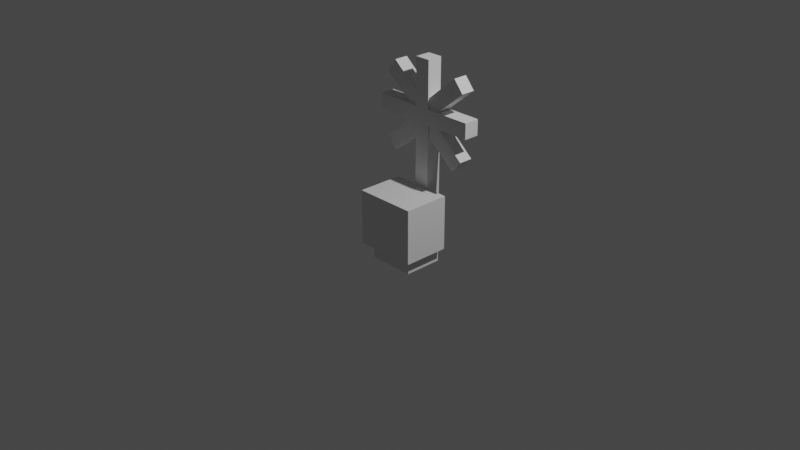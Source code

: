 # Source: Grasslandaltar.blend  (saved by Blender 2.91.10; exported with 4.5.12 LTS)
import bpy
from mathutils import Matrix  # noqa: F401  (used for matrix-valued properties, if any)

bpy.ops.wm.read_factory_settings(use_empty=True)
scene = bpy.context.scene
scene.name = 'Scene'

# ---- collections
col_collection = bpy.data.collections.new('Collection'); scene.collection.children.link(col_collection)

# ---- world
world_world = bpy.data.worlds.new('World'); scene.world = world_world
world_world.use_nodes = True; world_world.node_tree.nodes.clear()
_N = world_world.node_tree.nodes; _L = world_world.node_tree.links
n0 = _N.new('ShaderNodeOutputWorld'); n0.name = 'World Output'; n0.location = (300, 300)
n1 = _N.new('ShaderNodeBackground'); n1.name = 'Background'; n1.location = (10, 300)
n1.inputs[0].default_value = (0.05088, 0.05088, 0.05088, 1.0)
_L.new(n1.outputs[0], n0.inputs[0])
n0.is_active_output = True
world_world.color = (0.05088, 0.05088, 0.05088)
world_world.use_sun_shadow = False
world_world.sun_shadow_jitter_overblur = 0.0

# ---- cameras
cam_camera = bpy.data.cameras.new('Camera')
cam_camera.clip_end = 100.0
cam_camera.ortho_scale = 7.314

# ---- lights
light_light = bpy.data.lights.new('Light', 'POINT')
light_light.transmission_factor = 0.0
light_light.energy = 1000.0
light_light.shadow_soft_size = 0.1
light_light.shadow_maximum_resolution = 0.006
light_light.use_absolute_resolution = True

# ---- meshes
me_w_rfel_007 = bpy.data.meshes.new('Würfel.007')
me_w_rfel_007.from_pydata([(-1.0, -3.0, -1.0), (-1.0, -3.0, 1.0), (-1.0, 3.0, -1.0), (-1.0, 3.0, 1.0), (1.0, -3.0, -1.0), (1.0, -3.0, 1.0), (1.0, 3.0, -1.0), (1.0, 3.0, 1.0), (-6.676, 4.995, -15.39), (-6.676, 3.709, -13.86), (-6.676, 9.591, -11.53), (-6.676, 8.305, -10.0), (-1.228, 4.995, -15.39), (-1.228, 3.709, -13.86), (-1.228, 9.591, -11.53), (-1.228, 8.305, -10.0), (-7.766, 2.943, -14.5), (-7.766, -1.556, -9.138), (-7.766, 9.071, -9.358), (-7.766, 4.572, -3.996), (-1.228, 2.943, -14.5), (-1.228, -1.556, -9.138), (-1.228, 9.071, -9.358), (-1.228, 4.572, -3.996), (-1.228, 6.527, -14.1), (-1.228, -9.543, 5.047), (-1.228, 8.059, -12.82), (-1.228, -8.011, 6.332), (0.9514, 6.527, -14.1), (0.9515, -9.543, 5.047), (0.9514, 8.059, -12.82), (0.9515, -8.011, 6.332), (-1.228, -2.868, 0.2039), (-1.228, -4.154, 1.736), (-1.228, 1.728, 4.061), (-1.228, 0.4422, 5.593), (0.9514, -2.868, 0.2039), (0.9515, -4.154, 1.736), (0.9514, 1.728, 4.061), (0.9515, 0.4422, 5.593), (-1.228, -8.997, -4.938), (-1.228, -10.28, -3.406), (-1.228, -4.401, -1.082), (-1.228, -5.686, 0.4504), (0.9514, -8.997, -4.938), (0.9514, -10.28, -3.406), (0.9514, -4.401, -1.082), (0.9514, -5.686, 0.4504), (-1.0, -11.7, -0.47), (-1.0, -11.7, 1.53), (-1.0, -5.703, -0.47), (-1.0, -5.703, 1.53), (1.0, -11.7, -0.47), (1.0, -11.7, 1.53), (1.0, -5.703, -0.47), (1.0, -5.703, 1.53), (-1.0, -3.393, 1.468), (-1.0, -5.362, 1.816), (-1.0, -2.351, 7.377), (-0.9999, -4.321, 7.724), (1.0, -3.393, 1.468), (1.0, -5.362, 1.815), (1.0, -2.351, 7.377), (1.0, -4.321, 7.724), (-1.0, -4.333, -7.153), (-1.0, -6.302, -6.806), (-1.0, -3.291, -1.244), (-1.0, -5.261, -0.8968), (0.9999, -4.333, -7.153), (1.0, -6.302, -6.806), (1.0, -3.291, -1.244), (1.0, -5.26, -0.8968)], [], [(0, 1, 3, 2), (2, 3, 7, 6), (6, 7, 5, 4), (4, 5, 1, 0), (2, 6, 4, 0), (7, 3, 1, 5), (8, 9, 11, 10), (10, 11, 15, 14), (14, 15, 13, 12), (12, 13, 9, 8), (10, 14, 12, 8), (15, 11, 9, 13), (16, 17, 19, 18), (18, 19, 23, 22), (22, 23, 21, 20), (20, 21, 17, 16), (18, 22, 20, 16), (23, 19, 17, 21), (24, 25, 27, 26), (26, 27, 31, 30), (30, 31, 29, 28), (28, 29, 25, 24), (26, 30, 28, 24), (31, 27, 25, 29), (32, 33, 35, 34), (34, 35, 39, 38), (38, 39, 37, 36), (36, 37, 33, 32), (34, 38, 36, 32), (39, 35, 33, 37), (40, 41, 43, 42), (42, 43, 47, 46), (46, 47, 45, 44), (44, 45, 41, 40), (42, 46, 44, 40), (47, 43, 41, 45), (48, 49, 51, 50), (50, 51, 55, 54), (54, 55, 53, 52), (52, 53, 49, 48), (50, 54, 52, 48), (55, 51, 49, 53), (56, 57, 59, 58), (58, 59, 63, 62), (62, 63, 61, 60), (60, 61, 57, 56), (58, 62, 60, 56), (63, 59, 57, 61), (64, 65, 67, 66), (66, 67, 71, 70), (70, 71, 69, 68), (68, 69, 65, 64), (66, 70, 68, 64), (71, 67, 65, 69)])
_uv = me_w_rfel_007.uv_layers.new(name='UV-Map')
_uv.uv.foreach_set('vector', [0.4688, 0.5938, 0.4688, 0.625, 0.375, 0.625, 0.375, 0.5938, 0.375, 0.5938, 0.375, 0.625, 0.3438, 0.625, 0.3438, 0.5938, 0.5938, 0.5938, 0.5938, 0.625, 0.5, 0.625, 0.5, 0.5938, 0.5, 0.5938, 0.5, 0.625, 0.4688, 0.625, 0.4688, 0.5938, 0.4688, 0.625, 0.4688, 0.6562, 0.5625, 0.6562, 0.5625, 0.625, 0.375, 0.6562, 0.375, 0.625, 0.4688, 0.625, 0.4688, 0.6562, 0.2969, 0.6875, 0.2969, 0.7188, 0.2031, 0.7188, 0.2031, 0.6875, 0.2031, 0.6875, 0.2031, 0.7188, 0.125, 0.7188, 0.125, 0.6875, 0.4688, 0.6875, 0.4688, 0.7188, 0.375, 0.7188, 0.375, 0.6875, 0.375, 0.6875, 0.375, 0.7188, 0.2969, 0.7188, 0.2969, 0.6875, 0.2969, 0.7188, 0.2969, 0.7969, 0.3906, 0.7969, 0.3906, 0.7188, 0.2031, 0.7969, 0.2031, 0.7188, 0.2969, 0.7188, 0.2969, 0.7969, 0.2188, 0.7969, 0.2188, 0.9062, 0.09375, 0.9062, 0.09375, 0.7969, 0.09375, 0.7969, 0.09375, 0.9062, 0.0, 0.9062, 0.0, 0.7969, 0.4375, 0.7969, 0.4375, 0.9062, 0.3125, 0.9062, 0.3125, 0.7969, 0.3125, 0.7969, 0.3125, 0.9062, 0.2188, 0.9062, 0.2188, 0.7969, 0.2188, 0.9062, 0.2188, 1.0, 0.3438, 1.0, 0.3438, 0.9062, 0.09375, 1.0, 0.09375, 0.9062, 0.2188, 0.9062, 0.2188, 1.0, 0.0625, 0.375, 0.0625, 0.7656, 0.03125, 0.7656, 0.03125, 0.375, 0.03125, 0.375, 0.03125, 0.7656, 0.0, 0.7656, 0.0, 0.375, 0.125, 0.375, 0.125, 0.7656, 0.09375, 0.7656, 0.09375, 0.375, 0.09375, 0.375, 0.09375, 0.7656, 0.0625, 0.7656, 0.0625, 0.375, 0.0625, 0.7656, 0.0625, 0.7969, 0.09375, 0.7969, 0.09375, 0.7656, 0.03125, 0.7969, 0.03125, 0.7656, 0.0625, 0.7656, 0.0625, 0.7969, 0.4688, 0.5312, 0.4688, 0.5625, 0.375, 0.5625, 0.375, 0.5312, 0.375, 0.5312, 0.375, 0.5625, 0.3438, 0.5625, 0.3438, 0.5312, 0.5938, 0.5312, 0.5938, 0.5625, 0.5, 0.5625, 0.5, 0.5312, 0.5, 0.5312, 0.5, 0.5625, 0.4688, 0.5625, 0.4688, 0.5312, 0.4688, 0.5625, 0.4688, 0.5938, 0.5625, 0.5938, 0.5625, 0.5625, 0.375, 0.5938, 0.375, 0.5625, 0.4688, 0.5625, 0.4688, 0.5938, 0.5156, 0.7344, 0.5156, 0.7656, 0.4219, 0.7656, 0.4219, 0.7344, 0.4219, 0.7344, 0.4219, 0.7656, 0.3906, 0.7656, 0.3906, 0.7344, 0.6406, 0.7344, 0.6406, 0.7656, 0.5469, 0.7656, 0.5469, 0.7344, 0.5469, 0.7344, 0.5469, 0.7656, 0.5156, 0.7656, 0.5156, 0.7344, 0.5156, 0.7656, 0.5156, 0.7969, 0.6094, 0.7969, 0.6094, 0.7656, 0.4219, 0.7969, 0.4219, 0.7656, 0.5156, 0.7656, 0.5156, 0.7969, 0.25, 0.5625, 0.25, 0.5938, 0.1562, 0.5938, 0.1562, 0.5625, 0.1562, 0.5625, 0.1562, 0.5938, 0.125, 0.5938, 0.125, 0.5625, 0.375, 0.5625, 0.375, 0.5938, 0.2812, 0.5938, 0.2812, 0.5625, 0.2812, 0.5625, 0.2812, 0.5938, 0.25, 0.5938, 0.25, 0.5625, 0.25, 0.5938, 0.25, 0.625, 0.3438, 0.625, 0.3438, 0.5938, 0.1562, 0.625, 0.1562, 0.5938, 0.25, 0.5938, 0.25, 0.625, 0.4688, 0.9375, 0.4688, 0.9688, 0.375, 0.9688, 0.375, 0.9375, 0.375, 0.9375, 0.375, 0.9688, 0.3438, 0.9688, 0.3438, 0.9375, 0.5938, 0.9375, 0.5938, 0.9688, 0.5, 0.9688, 0.5, 0.9375, 0.5, 0.9375, 0.5, 0.9688, 0.4688, 0.9688, 0.4688, 0.9375, 0.4688, 0.9688, 0.4688, 1.0, 0.5625, 1.0, 0.5625, 0.9688, 0.375, 1.0, 0.375, 0.9688, 0.4688, 0.9688, 0.4688, 1.0, 0.25, 0.625, 0.25, 0.6562, 0.1562, 0.6562, 0.1562, 0.625, 0.1562, 0.625, 0.1562, 0.6562, 0.125, 0.6562, 0.125, 0.625, 0.375, 0.625, 0.375, 0.6562, 0.2812, 0.6562, 0.2812, 0.625, 0.2812, 0.625, 0.2812, 0.6562, 0.25, 0.6562, 0.25, 0.625, 0.25, 0.6562, 0.25, 0.6875, 0.3438, 0.6875, 0.3438, 0.6562, 0.1562, 0.6875, 0.1562, 0.6562, 0.25, 0.6562, 0.25, 0.6875])
me_w_rfel_007.use_remesh_fix_poles = True
me_w_rfel_007.use_remesh_preserve_attributes = False
me_w_rfel_007.use_mirror_vertex_groups = False
me_w_rfel_007.update()

# ---- objects
ob_cube_008 = bpy.data.objects.new('cube.008', me_w_rfel_007)
ob_light = bpy.data.objects.new('Light', light_light)
ob_camera = bpy.data.objects.new('Camera', cam_camera)

# ---- transforms, parenting, visibility, modifiers, constraints
ob_cube_008.location = (-0.2656, 0.41, 0.7732)
ob_cube_008.rotation_euler = (-0.6981, -4.401e-06, 1.571)
ob_cube_008.scale = (0.07787, 0.08485, 0.08485)
ob_cube_008.lineart.crease_threshold = 0.0
ob_light.location = (4.076, 1.005, 5.904)
ob_light.rotation_euler = (0.6503, 0.05522, 1.866)
ob_light.lock_rotations_4d = False
ob_light.empty_display_type = 'ARROWS'
ob_light.color = (0.0, 0.0, 0.0, 0.0)
ob_light.lineart.crease_threshold = 0.0
ob_camera.location = (7.359, -6.926, 4.958)
ob_camera.rotation_euler = (1.109, 0.0, 0.8149)
ob_camera.lock_rotations_4d = False
ob_camera.empty_display_type = 'ARROWS'
ob_camera.color = (0.0, 0.0, 0.0, 0.0)
ob_camera.display_type = 'WIRE'
ob_camera.lineart.crease_threshold = 0.0

# ---- collection membership
scene.collection.objects.link(ob_cube_008)
col_collection.objects.link(ob_light)
col_collection.objects.link(ob_camera)

# ---- scene / render settings (as saved in the file)
scene.camera = ob_camera
scene.frame_start = 1; scene.frame_end = 250; scene.frame_set(1)
scene.render.engine = 'BLENDER_EEVEE_NEXT'
scene.cycles.use_denoising = False
scene.cycles.samples = 128
scene.cycles.sampling_pattern = 'TABULATED_SOBOL'
scene.cycles.use_adaptive_sampling = False
scene.cycles.use_light_tree = False
scene.view_settings.view_transform = 'Filmic'
bpy.context.view_layer.update()
